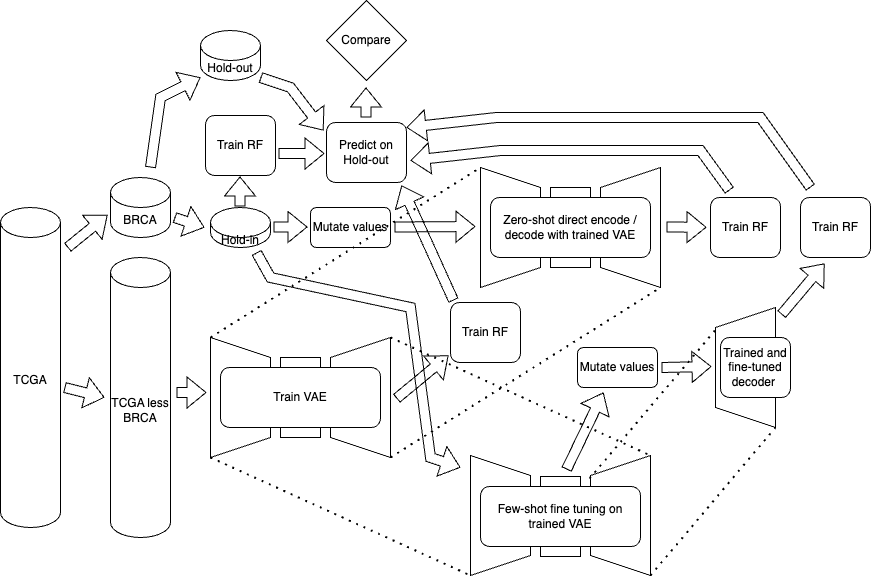

The diagram above was exported from draw.io. Its source (the exported page's mxGraphModel, read from the mxfile embedded in the PNG):
<mxGraphModel dx="1707" dy="1945" grid="1" gridSize="10" guides="1" tooltips="1" connect="1" arrows="1" fold="1" page="1" pageScale="1" pageWidth="850" pageHeight="1100" math="0" shadow="0">
  <root>
    <mxCell id="0" />
    <mxCell id="1" parent="0" />
    <mxCell id="K8qbocZIVU_GEjZZt682-1" value="TCGA" style="shape=cylinder3;whiteSpace=wrap;html=1;boundedLbl=1;backgroundOutline=1;size=15;" parent="1" vertex="1">
      <mxGeometry x="40" y="200" width="60" height="320" as="geometry" />
    </mxCell>
    <mxCell id="K8qbocZIVU_GEjZZt682-2" value="TCGA less BRCA" style="shape=cylinder3;whiteSpace=wrap;html=1;boundedLbl=1;backgroundOutline=1;size=15;" parent="1" vertex="1">
      <mxGeometry x="150" y="250" width="60" height="280" as="geometry" />
    </mxCell>
    <mxCell id="K8qbocZIVU_GEjZZt682-3" value="BRCA" style="shape=cylinder3;whiteSpace=wrap;html=1;boundedLbl=1;backgroundOutline=1;size=15;" parent="1" vertex="1">
      <mxGeometry x="150" y="170" width="60" height="60" as="geometry" />
    </mxCell>
    <mxCell id="K8qbocZIVU_GEjZZt682-4" value="Hold-out" style="shape=cylinder3;whiteSpace=wrap;html=1;boundedLbl=1;backgroundOutline=1;size=15;" parent="1" vertex="1">
      <mxGeometry x="240" y="23" width="60" height="50" as="geometry" />
    </mxCell>
    <mxCell id="K8qbocZIVU_GEjZZt682-5" value="Hold-in" style="shape=cylinder3;whiteSpace=wrap;html=1;boundedLbl=1;backgroundOutline=1;size=15;" parent="1" vertex="1">
      <mxGeometry x="250" y="200" width="60" height="40" as="geometry" />
    </mxCell>
    <mxCell id="K8qbocZIVU_GEjZZt682-9" value="" style="group" parent="1" vertex="1" connectable="0">
      <mxGeometry x="250" y="330" width="180" height="120" as="geometry" />
    </mxCell>
    <mxCell id="K8qbocZIVU_GEjZZt682-6" value="" style="shape=trapezoid;perimeter=trapezoidPerimeter;whiteSpace=wrap;html=1;fixedSize=1;rotation=90;" parent="K8qbocZIVU_GEjZZt682-9" vertex="1">
      <mxGeometry x="-30" y="30" width="120" height="60" as="geometry" />
    </mxCell>
    <mxCell id="K8qbocZIVU_GEjZZt682-7" value="" style="shape=trapezoid;perimeter=trapezoidPerimeter;whiteSpace=wrap;html=1;fixedSize=1;rotation=-90;" parent="K8qbocZIVU_GEjZZt682-9" vertex="1">
      <mxGeometry x="90" y="30" width="120" height="60" as="geometry" />
    </mxCell>
    <mxCell id="K8qbocZIVU_GEjZZt682-8" value="" style="rounded=0;whiteSpace=wrap;html=1;" parent="K8qbocZIVU_GEjZZt682-9" vertex="1">
      <mxGeometry x="70" y="20" width="40" height="80" as="geometry" />
    </mxCell>
    <mxCell id="K8qbocZIVU_GEjZZt682-14" value="" style="shape=flexArrow;endArrow=classic;html=1;rounded=0;" parent="K8qbocZIVU_GEjZZt682-9" edge="1">
      <mxGeometry width="50" height="50" relative="1" as="geometry">
        <mxPoint x="-34" y="55" as="sourcePoint" />
        <mxPoint x="-4" y="55" as="targetPoint" />
      </mxGeometry>
    </mxCell>
    <mxCell id="egDS3s4c7E_rEVJMqTg4-17" value="Train VAE" style="rounded=1;whiteSpace=wrap;html=1;" vertex="1" parent="K8qbocZIVU_GEjZZt682-9">
      <mxGeometry x="10" y="30" width="160" height="60" as="geometry" />
    </mxCell>
    <mxCell id="K8qbocZIVU_GEjZZt682-10" value="" style="shape=flexArrow;endArrow=classic;html=1;rounded=0;entryX=0;entryY=0.5;entryDx=0;entryDy=0;entryPerimeter=0;" parent="1" edge="1">
      <mxGeometry width="50" height="50" relative="1" as="geometry">
        <mxPoint x="104" y="380" as="sourcePoint" />
        <mxPoint x="144" y="390" as="targetPoint" />
      </mxGeometry>
    </mxCell>
    <mxCell id="K8qbocZIVU_GEjZZt682-11" value="" style="shape=flexArrow;endArrow=classic;html=1;rounded=0;entryX=0;entryY=0;entryDx=0;entryDy=37.5;entryPerimeter=0;" parent="1" edge="1">
      <mxGeometry width="50" height="50" relative="1" as="geometry">
        <mxPoint x="107" y="240" as="sourcePoint" />
        <mxPoint x="147" y="207.5" as="targetPoint" />
      </mxGeometry>
    </mxCell>
    <mxCell id="K8qbocZIVU_GEjZZt682-12" value="" style="shape=flexArrow;endArrow=classic;html=1;rounded=0;" parent="1" edge="1">
      <mxGeometry width="50" height="50" relative="1" as="geometry">
        <mxPoint x="190" y="160" as="sourcePoint" />
        <mxPoint x="240" y="70" as="targetPoint" />
        <Array as="points">
          <mxPoint x="200" y="90" />
        </Array>
      </mxGeometry>
    </mxCell>
    <mxCell id="K8qbocZIVU_GEjZZt682-13" value="" style="shape=flexArrow;endArrow=classic;html=1;rounded=0;entryX=0;entryY=0.5;entryDx=0;entryDy=0;entryPerimeter=0;" parent="1" edge="1">
      <mxGeometry width="50" height="50" relative="1" as="geometry">
        <mxPoint x="214" y="210" as="sourcePoint" />
        <mxPoint x="244" y="220" as="targetPoint" />
      </mxGeometry>
    </mxCell>
    <mxCell id="K8qbocZIVU_GEjZZt682-15" value="Mutate values" style="rounded=1;whiteSpace=wrap;html=1;" parent="1" vertex="1">
      <mxGeometry x="350" y="200" width="80" height="40" as="geometry" />
    </mxCell>
    <mxCell id="K8qbocZIVU_GEjZZt682-16" value="" style="shape=flexArrow;endArrow=classic;html=1;rounded=0;entryX=0;entryY=0.5;entryDx=0;entryDy=0;entryPerimeter=0;" parent="1" edge="1">
      <mxGeometry width="50" height="50" relative="1" as="geometry">
        <mxPoint x="313" y="219.5" as="sourcePoint" />
        <mxPoint x="347" y="219.5" as="targetPoint" />
      </mxGeometry>
    </mxCell>
    <mxCell id="K8qbocZIVU_GEjZZt682-17" value="" style="endArrow=none;dashed=1;html=1;dashPattern=1 3;strokeWidth=2;rounded=0;exitX=0;exitY=1;exitDx=0;exitDy=0;entryX=0;entryY=1;entryDx=0;entryDy=0;" parent="1" source="K8qbocZIVU_GEjZZt682-6" target="K8qbocZIVU_GEjZZt682-20" edge="1">
      <mxGeometry width="50" height="50" relative="1" as="geometry">
        <mxPoint x="350" y="340" as="sourcePoint" />
        <mxPoint x="530" y="200" as="targetPoint" />
      </mxGeometry>
    </mxCell>
    <mxCell id="K8qbocZIVU_GEjZZt682-18" value="" style="endArrow=none;dashed=1;html=1;dashPattern=1 3;strokeWidth=2;rounded=0;exitX=0;exitY=1;exitDx=0;exitDy=0;entryX=0;entryY=1;entryDx=0;entryDy=0;" parent="1" source="K8qbocZIVU_GEjZZt682-7" target="K8qbocZIVU_GEjZZt682-21" edge="1">
      <mxGeometry width="50" height="50" relative="1" as="geometry">
        <mxPoint x="430" y="330" as="sourcePoint" />
        <mxPoint x="710" y="200" as="targetPoint" />
      </mxGeometry>
    </mxCell>
    <mxCell id="K8qbocZIVU_GEjZZt682-19" value="" style="group" parent="1" vertex="1" connectable="0">
      <mxGeometry x="520" y="160" width="180" height="120" as="geometry" />
    </mxCell>
    <mxCell id="K8qbocZIVU_GEjZZt682-20" value="" style="shape=trapezoid;perimeter=trapezoidPerimeter;whiteSpace=wrap;html=1;fixedSize=1;rotation=90;" parent="K8qbocZIVU_GEjZZt682-19" vertex="1">
      <mxGeometry x="-30" y="30" width="120" height="60" as="geometry" />
    </mxCell>
    <mxCell id="K8qbocZIVU_GEjZZt682-21" value="" style="shape=trapezoid;perimeter=trapezoidPerimeter;whiteSpace=wrap;html=1;fixedSize=1;rotation=-90;" parent="K8qbocZIVU_GEjZZt682-19" vertex="1">
      <mxGeometry x="90" y="30" width="120" height="60" as="geometry" />
    </mxCell>
    <mxCell id="K8qbocZIVU_GEjZZt682-22" value="" style="rounded=0;whiteSpace=wrap;html=1;" parent="K8qbocZIVU_GEjZZt682-19" vertex="1">
      <mxGeometry x="70" y="20" width="40" height="80" as="geometry" />
    </mxCell>
    <mxCell id="egDS3s4c7E_rEVJMqTg4-15" value="Zero-shot direct encode / decode with trained VAE" style="rounded=1;whiteSpace=wrap;html=1;" vertex="1" parent="K8qbocZIVU_GEjZZt682-19">
      <mxGeometry x="10" y="30" width="160" height="60" as="geometry" />
    </mxCell>
    <mxCell id="K8qbocZIVU_GEjZZt682-23" value="" style="shape=flexArrow;endArrow=classic;html=1;rounded=0;" parent="1" edge="1">
      <mxGeometry width="50" height="50" relative="1" as="geometry">
        <mxPoint x="434" y="219.5" as="sourcePoint" />
        <mxPoint x="515" y="219" as="targetPoint" />
      </mxGeometry>
    </mxCell>
    <mxCell id="K8qbocZIVU_GEjZZt682-24" value="" style="shape=flexArrow;endArrow=classic;html=1;rounded=0;" parent="1" edge="1">
      <mxGeometry width="50" height="50" relative="1" as="geometry">
        <mxPoint x="706" y="219.5" as="sourcePoint" />
        <mxPoint x="746" y="219.76666666666665" as="targetPoint" />
      </mxGeometry>
    </mxCell>
    <mxCell id="K8qbocZIVU_GEjZZt682-25" value="Train RF" style="rounded=1;whiteSpace=wrap;html=1;" parent="1" vertex="1">
      <mxGeometry x="750" y="190" width="70" height="60" as="geometry" />
    </mxCell>
    <mxCell id="K8qbocZIVU_GEjZZt682-26" value="" style="shape=flexArrow;endArrow=classic;html=1;rounded=0;" parent="1" edge="1">
      <mxGeometry width="50" height="50" relative="1" as="geometry">
        <mxPoint x="769" y="183" as="sourcePoint" />
        <mxPoint x="450" y="153" as="targetPoint" />
        <Array as="points">
          <mxPoint x="740" y="143" />
          <mxPoint x="540" y="143" />
        </Array>
      </mxGeometry>
    </mxCell>
    <mxCell id="K8qbocZIVU_GEjZZt682-27" value="" style="shape=flexArrow;endArrow=classic;html=1;rounded=0;exitX=1;exitY=0.94;exitDx=0;exitDy=0;exitPerimeter=0;" parent="1" edge="1" source="K8qbocZIVU_GEjZZt682-4">
      <mxGeometry width="50" height="50" relative="1" as="geometry">
        <mxPoint x="313" y="84" as="sourcePoint" />
        <mxPoint x="363" y="123" as="targetPoint" />
        <Array as="points">
          <mxPoint x="330" y="80" />
        </Array>
      </mxGeometry>
    </mxCell>
    <mxCell id="K8qbocZIVU_GEjZZt682-28" value="Predict on Hold-out" style="rounded=1;whiteSpace=wrap;html=1;" parent="1" vertex="1">
      <mxGeometry x="366" y="115" width="80" height="60" as="geometry" />
    </mxCell>
    <mxCell id="K8qbocZIVU_GEjZZt682-29" value="Compare" style="rhombus;whiteSpace=wrap;html=1;" parent="1" vertex="1">
      <mxGeometry x="366" y="-7" width="80" height="80" as="geometry" />
    </mxCell>
    <mxCell id="K8qbocZIVU_GEjZZt682-30" value="" style="shape=flexArrow;endArrow=classic;html=1;rounded=0;" parent="1" edge="1">
      <mxGeometry width="50" height="50" relative="1" as="geometry">
        <mxPoint x="405.5" y="110" as="sourcePoint" />
        <mxPoint x="405.5" y="80" as="targetPoint" />
      </mxGeometry>
    </mxCell>
    <mxCell id="egDS3s4c7E_rEVJMqTg4-1" value="" style="shape=flexArrow;endArrow=classic;html=1;rounded=0;" edge="1" parent="1">
      <mxGeometry width="50" height="50" relative="1" as="geometry">
        <mxPoint x="296" y="245" as="sourcePoint" />
        <mxPoint x="500" y="460" as="targetPoint" />
        <Array as="points">
          <mxPoint x="310" y="270" />
          <mxPoint x="450" y="300" />
          <mxPoint x="470" y="450" />
        </Array>
      </mxGeometry>
    </mxCell>
    <mxCell id="egDS3s4c7E_rEVJMqTg4-2" value="" style="group" vertex="1" connectable="0" parent="1">
      <mxGeometry x="510" y="448" width="180" height="120" as="geometry" />
    </mxCell>
    <mxCell id="egDS3s4c7E_rEVJMqTg4-3" value="" style="shape=trapezoid;perimeter=trapezoidPerimeter;whiteSpace=wrap;html=1;fixedSize=1;rotation=90;" vertex="1" parent="egDS3s4c7E_rEVJMqTg4-2">
      <mxGeometry x="-30" y="30" width="120" height="60" as="geometry" />
    </mxCell>
    <mxCell id="egDS3s4c7E_rEVJMqTg4-4" value="" style="shape=trapezoid;perimeter=trapezoidPerimeter;whiteSpace=wrap;html=1;fixedSize=1;rotation=-90;" vertex="1" parent="egDS3s4c7E_rEVJMqTg4-2">
      <mxGeometry x="90" y="30" width="120" height="60" as="geometry" />
    </mxCell>
    <mxCell id="egDS3s4c7E_rEVJMqTg4-26" value="" style="group" vertex="1" connectable="0" parent="egDS3s4c7E_rEVJMqTg4-2">
      <mxGeometry x="10" y="21" width="160" height="80" as="geometry" />
    </mxCell>
    <mxCell id="egDS3s4c7E_rEVJMqTg4-5" value="" style="rounded=0;whiteSpace=wrap;html=1;" vertex="1" parent="egDS3s4c7E_rEVJMqTg4-26">
      <mxGeometry x="60" width="40" height="80" as="geometry" />
    </mxCell>
    <mxCell id="egDS3s4c7E_rEVJMqTg4-16" value="Few-shot fine tuning on trained VAE" style="rounded=1;whiteSpace=wrap;html=1;" vertex="1" parent="egDS3s4c7E_rEVJMqTg4-26">
      <mxGeometry y="10" width="160" height="60" as="geometry" />
    </mxCell>
    <mxCell id="egDS3s4c7E_rEVJMqTg4-6" value="" style="endArrow=none;dashed=1;html=1;dashPattern=1 3;strokeWidth=2;rounded=0;exitX=1;exitY=1;exitDx=0;exitDy=0;entryX=1;entryY=1;entryDx=0;entryDy=0;" edge="1" parent="1" source="K8qbocZIVU_GEjZZt682-7" target="egDS3s4c7E_rEVJMqTg4-4">
      <mxGeometry width="50" height="50" relative="1" as="geometry">
        <mxPoint x="400" y="350" as="sourcePoint" />
        <mxPoint x="450" y="300" as="targetPoint" />
      </mxGeometry>
    </mxCell>
    <mxCell id="egDS3s4c7E_rEVJMqTg4-7" value="" style="endArrow=none;dashed=1;html=1;dashPattern=1 3;strokeWidth=2;rounded=0;exitX=1;exitY=1;exitDx=0;exitDy=0;entryX=1;entryY=1;entryDx=0;entryDy=0;" edge="1" parent="1" target="egDS3s4c7E_rEVJMqTg4-3">
      <mxGeometry width="50" height="50" relative="1" as="geometry">
        <mxPoint x="250" y="450" as="sourcePoint" />
        <mxPoint x="510" y="530" as="targetPoint" />
      </mxGeometry>
    </mxCell>
    <mxCell id="egDS3s4c7E_rEVJMqTg4-8" value="Mutate values" style="rounded=1;whiteSpace=wrap;html=1;" vertex="1" parent="1">
      <mxGeometry x="617" y="340" width="80" height="40" as="geometry" />
    </mxCell>
    <mxCell id="egDS3s4c7E_rEVJMqTg4-9" value="" style="shape=trapezoid;perimeter=trapezoidPerimeter;whiteSpace=wrap;html=1;fixedSize=1;rotation=-90;" vertex="1" parent="1">
      <mxGeometry x="725" y="330" width="120" height="60" as="geometry" />
    </mxCell>
    <mxCell id="egDS3s4c7E_rEVJMqTg4-10" value="" style="shape=flexArrow;endArrow=classic;html=1;rounded=0;" edge="1" parent="1">
      <mxGeometry width="50" height="50" relative="1" as="geometry">
        <mxPoint x="701" y="360" as="sourcePoint" />
        <mxPoint x="751" y="359" as="targetPoint" />
      </mxGeometry>
    </mxCell>
    <mxCell id="egDS3s4c7E_rEVJMqTg4-11" value="" style="shape=flexArrow;endArrow=classic;html=1;rounded=0;" edge="1" parent="1">
      <mxGeometry width="50" height="50" relative="1" as="geometry">
        <mxPoint x="606" y="462" as="sourcePoint" />
        <mxPoint x="643" y="385" as="targetPoint" />
      </mxGeometry>
    </mxCell>
    <mxCell id="egDS3s4c7E_rEVJMqTg4-12" value="" style="endArrow=none;dashed=1;html=1;dashPattern=1 3;strokeWidth=2;rounded=0;entryX=0.833;entryY=0.033;entryDx=0;entryDy=0;entryPerimeter=0;exitX=0.808;exitY=-0.017;exitDx=0;exitDy=0;exitPerimeter=0;" edge="1" parent="1" source="egDS3s4c7E_rEVJMqTg4-4" target="egDS3s4c7E_rEVJMqTg4-9">
      <mxGeometry width="50" height="50" relative="1" as="geometry">
        <mxPoint x="630" y="430" as="sourcePoint" />
        <mxPoint x="680" y="380" as="targetPoint" />
      </mxGeometry>
    </mxCell>
    <mxCell id="egDS3s4c7E_rEVJMqTg4-13" value="" style="endArrow=none;dashed=1;html=1;dashPattern=1 3;strokeWidth=2;rounded=0;entryX=0;entryY=1;entryDx=0;entryDy=0;exitX=0;exitY=1;exitDx=0;exitDy=0;" edge="1" parent="1" source="egDS3s4c7E_rEVJMqTg4-4" target="egDS3s4c7E_rEVJMqTg4-9">
      <mxGeometry width="50" height="50" relative="1" as="geometry">
        <mxPoint x="690" y="530" as="sourcePoint" />
        <mxPoint x="823.5714285714287" y="417.1428571428571" as="targetPoint" />
      </mxGeometry>
    </mxCell>
    <mxCell id="egDS3s4c7E_rEVJMqTg4-14" value="" style="shape=flexArrow;endArrow=classic;html=1;rounded=0;" edge="1" parent="1">
      <mxGeometry width="50" height="50" relative="1" as="geometry">
        <mxPoint x="821" y="307" as="sourcePoint" />
        <mxPoint x="864" y="256" as="targetPoint" />
      </mxGeometry>
    </mxCell>
    <mxCell id="egDS3s4c7E_rEVJMqTg4-18" value="Trained and fine-tuned decoder&amp;nbsp;" style="rounded=1;whiteSpace=wrap;html=1;" vertex="1" parent="1">
      <mxGeometry x="760" y="330" width="70" height="60" as="geometry" />
    </mxCell>
    <mxCell id="egDS3s4c7E_rEVJMqTg4-19" value="Train RF" style="rounded=1;whiteSpace=wrap;html=1;" vertex="1" parent="1">
      <mxGeometry x="840" y="190" width="70" height="60" as="geometry" />
    </mxCell>
    <mxCell id="egDS3s4c7E_rEVJMqTg4-20" value="" style="shape=flexArrow;endArrow=classic;html=1;rounded=0;" edge="1" parent="1">
      <mxGeometry width="50" height="50" relative="1" as="geometry">
        <mxPoint x="850" y="180" as="sourcePoint" />
        <mxPoint x="446" y="120" as="targetPoint" />
        <Array as="points">
          <mxPoint x="800" y="110" />
          <mxPoint x="536" y="110" />
        </Array>
      </mxGeometry>
    </mxCell>
    <mxCell id="egDS3s4c7E_rEVJMqTg4-22" value="Train RF" style="rounded=1;whiteSpace=wrap;html=1;" vertex="1" parent="1">
      <mxGeometry x="245" y="108" width="70" height="60" as="geometry" />
    </mxCell>
    <mxCell id="egDS3s4c7E_rEVJMqTg4-23" value="" style="shape=flexArrow;endArrow=classic;html=1;rounded=0;" edge="1" parent="1">
      <mxGeometry width="50" height="50" relative="1" as="geometry">
        <mxPoint x="279.5" y="199" as="sourcePoint" />
        <mxPoint x="279.5" y="169" as="targetPoint" />
      </mxGeometry>
    </mxCell>
    <mxCell id="egDS3s4c7E_rEVJMqTg4-24" value="" style="shape=flexArrow;endArrow=classic;html=1;rounded=0;entryX=-0.05;entryY=0.65;entryDx=0;entryDy=0;entryPerimeter=0;" edge="1" parent="1">
      <mxGeometry width="50" height="50" relative="1" as="geometry">
        <mxPoint x="318" y="146" as="sourcePoint" />
        <mxPoint x="364" y="146" as="targetPoint" />
      </mxGeometry>
    </mxCell>
    <mxCell id="egDS3s4c7E_rEVJMqTg4-27" value="Train RF" style="rounded=1;whiteSpace=wrap;html=1;" vertex="1" parent="1">
      <mxGeometry x="490" y="295" width="70" height="60" as="geometry" />
    </mxCell>
    <mxCell id="egDS3s4c7E_rEVJMqTg4-28" value="" style="shape=flexArrow;endArrow=classic;html=1;rounded=0;" edge="1" parent="1">
      <mxGeometry width="50" height="50" relative="1" as="geometry">
        <mxPoint x="436" y="391" as="sourcePoint" />
        <mxPoint x="488" y="348" as="targetPoint" />
      </mxGeometry>
    </mxCell>
    <mxCell id="egDS3s4c7E_rEVJMqTg4-29" value="" style="shape=flexArrow;endArrow=classic;html=1;rounded=0;" edge="1" parent="1">
      <mxGeometry width="50" height="50" relative="1" as="geometry">
        <mxPoint x="493" y="293" as="sourcePoint" />
        <mxPoint x="441" y="178" as="targetPoint" />
      </mxGeometry>
    </mxCell>
  </root>
</mxGraphModel>